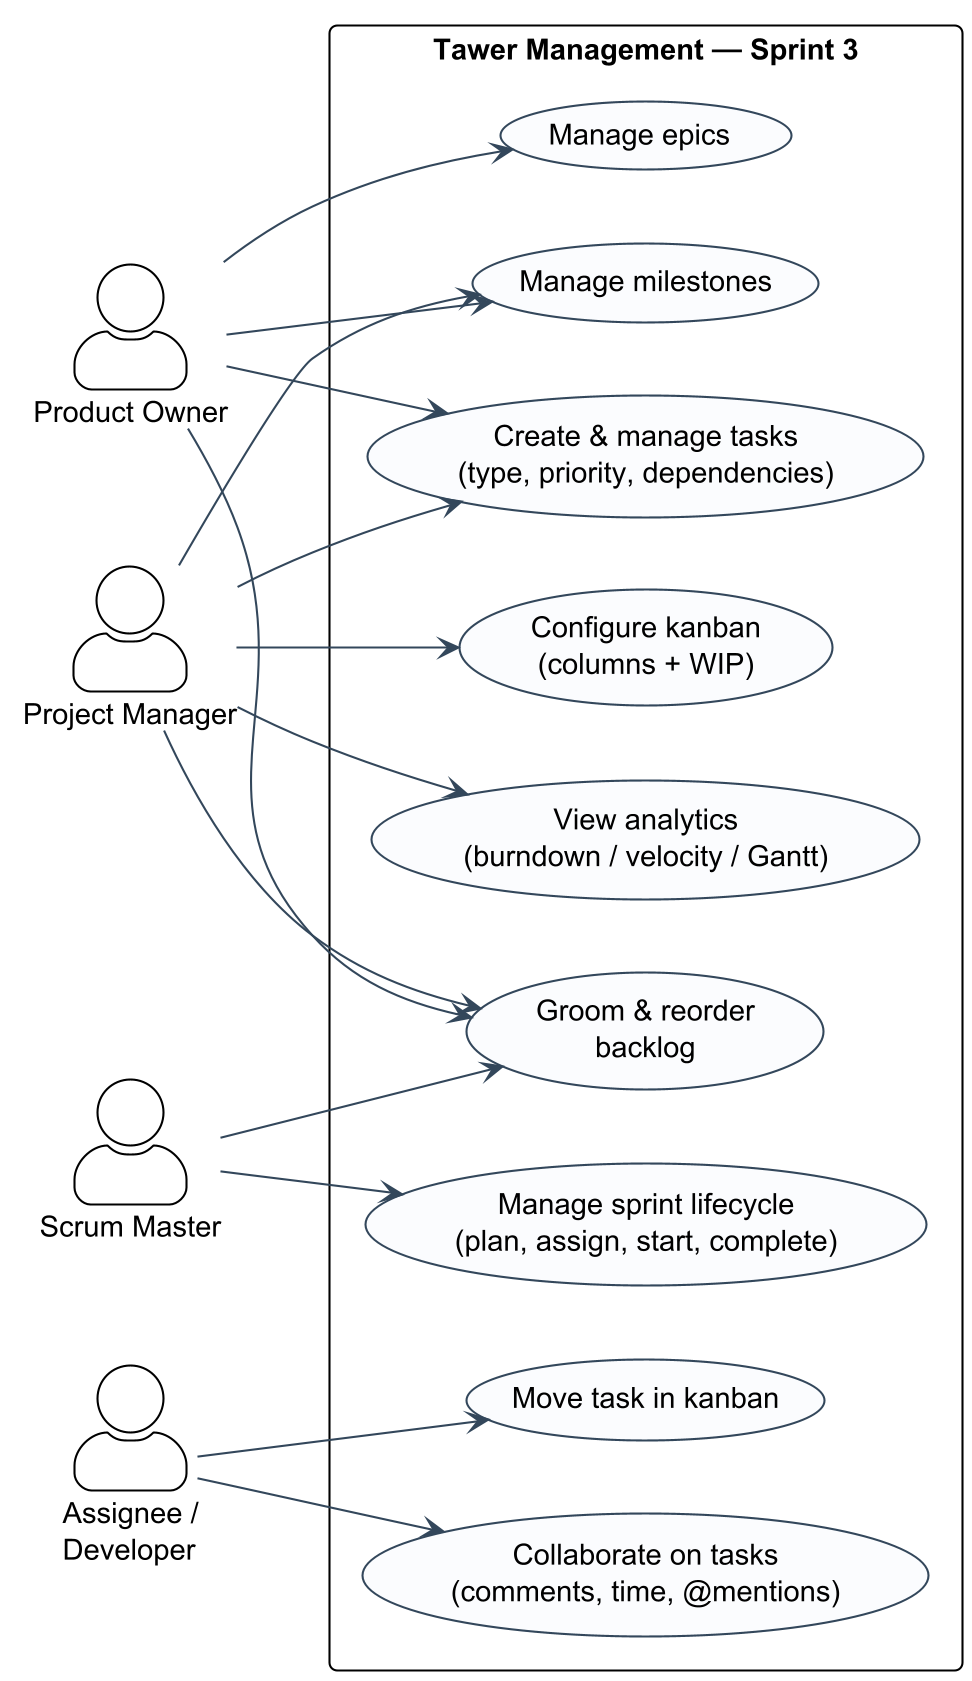

The diagram above was rendered by PlantUML. Its source (embedded in the PNG):
@startuml
skinparamlocked dpi 200
!theme plain
skinparam backgroundColor transparent
skinparam shadowing false
skinparam roundcorner 8
skinparam defaultFontName "Helvetica"
skinparam classAttributeIconSize 0
skinparam ArrowColor #33475b
skinparam actorStyle awesome
skinparam usecase {
  BackgroundColor #FBFCFE
  BorderColor #33475b
}
left to right direction

actor "Product Owner" as PO
actor "Project Manager" as PM
actor "Scrum Master" as SM
actor "Assignee /\nDeveloper" as Dev

rectangle "Tawer Management — Sprint 3" {
  usecase "Manage epics" as UC_Epic
  usecase "Manage milestones" as UC_Miles
  usecase "Create & manage tasks\n(type, priority, dependencies)" as UC_Task
  usecase "Groom & reorder\nbacklog" as UC_Backlog
  usecase "Configure kanban\n(columns + WIP)" as UC_Kanban
  usecase "View analytics\n(burndown / velocity / Gantt)" as UC_Analytics
  usecase "Manage sprint lifecycle\n(plan, assign, start, complete)" as UC_Sprint
  usecase "Move task in kanban" as UC_Move
  usecase "Collaborate on tasks\n(comments, time, @mentions)" as UC_Collab
}

PO --> UC_Epic
PO --> UC_Miles
PO --> UC_Task
PO --> UC_Backlog

PM --> UC_Miles
PM --> UC_Task
PM --> UC_Kanban
PM --> UC_Backlog
PM --> UC_Analytics

SM --> UC_Backlog
SM --> UC_Sprint

Dev --> UC_Move
Dev --> UC_Collab
@enduml